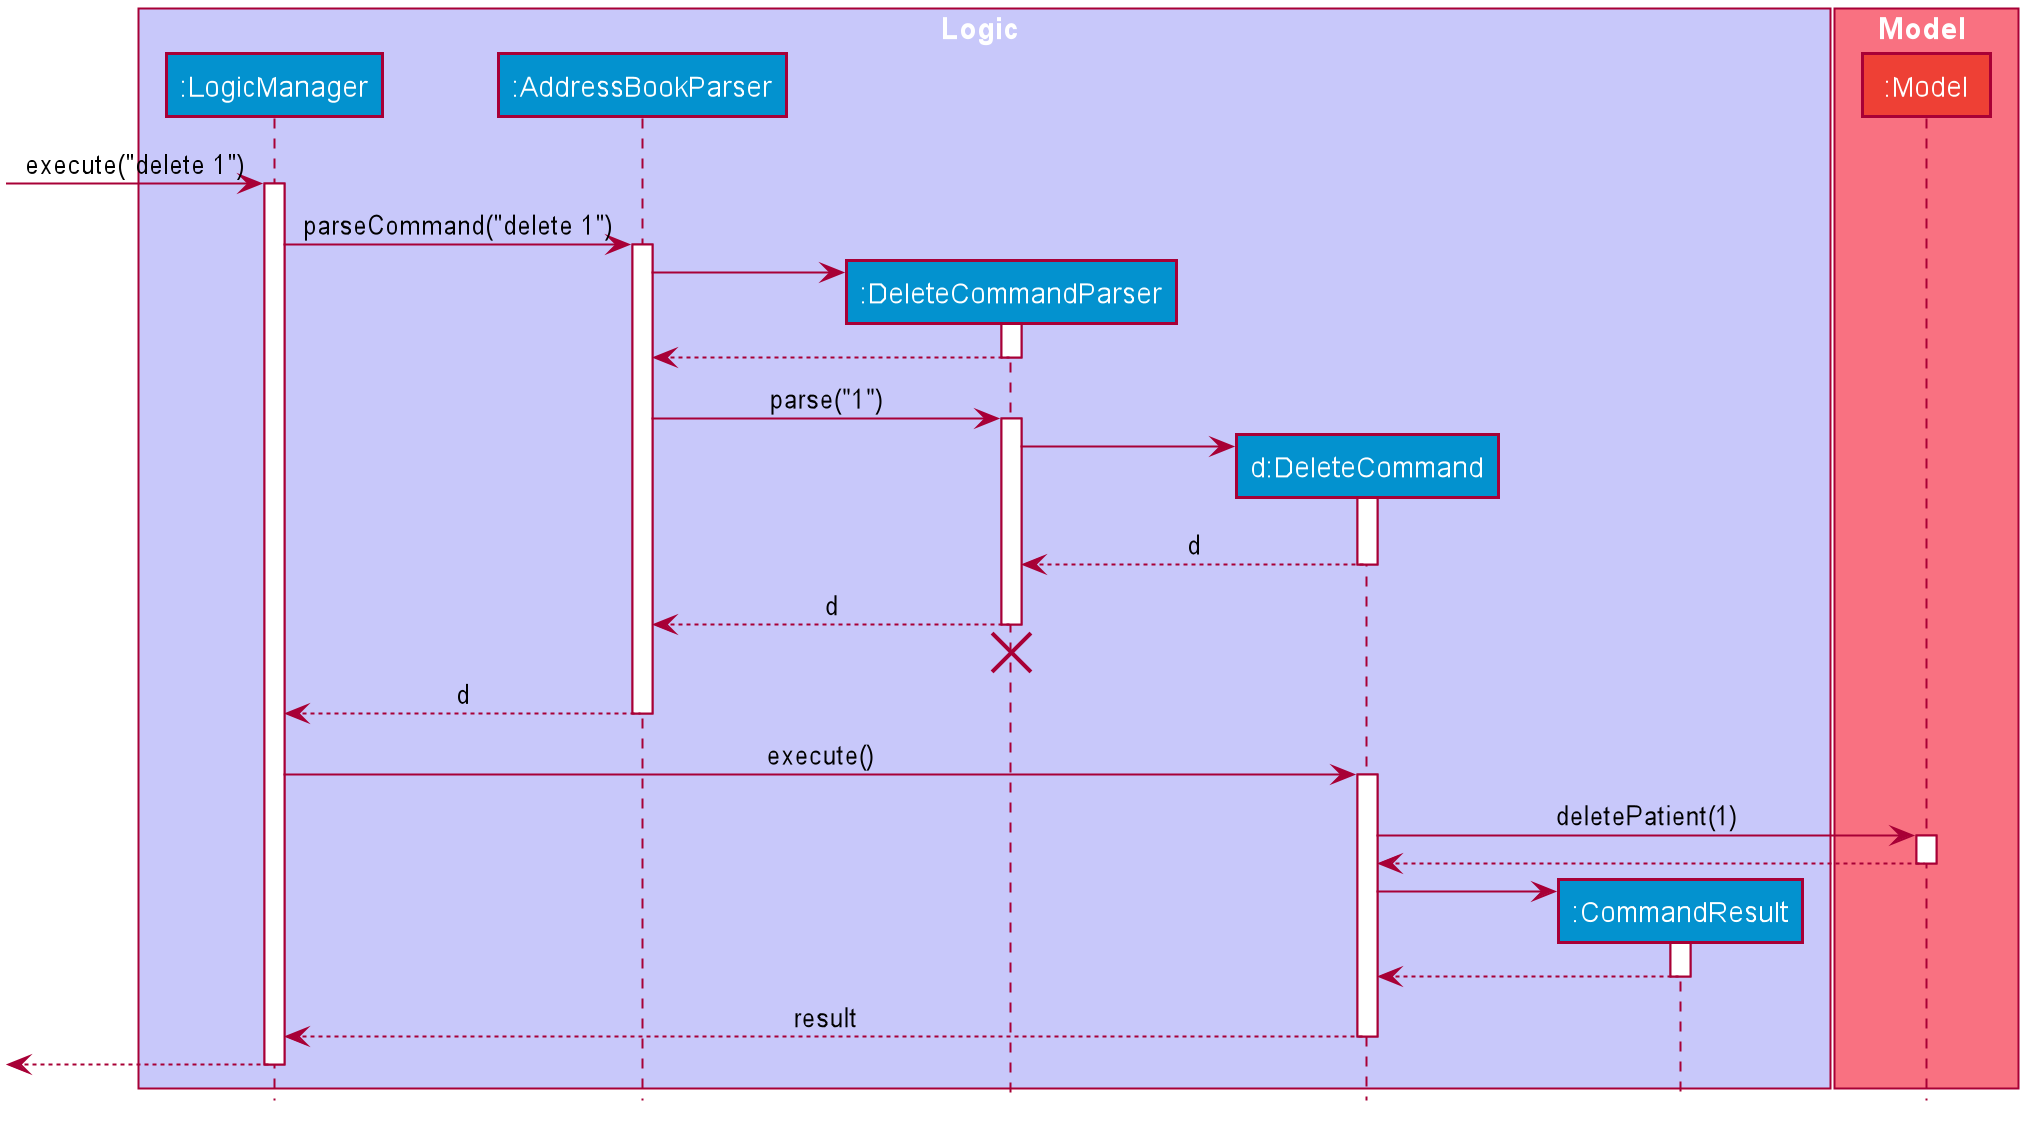

The diagram above was rendered by PlantUML. Its source (embedded in the PNG):
@startuml








skinparam BackgroundColor #FFFFFFF

skinparam Shadowing false

skinparam Class {
    FontColor #FFFFFF
    BorderThickness 1
    BorderColor #FFFFFF
    StereotypeFontColor #FFFFFF
    FontName Arial
}

skinparam Actor {
    BorderColor #000000
    Color #000000
    FontName Arial
}

skinparam Sequence {
    MessageAlign center
    BoxFontSize 15
    BoxPadding 0
    BoxFontColor #FFFFFF
    FontName Arial
}

skinparam Participant {
    FontColor #FFFFFFF
    Padding 20
}

skinparam MinClassWidth 50
skinparam ParticipantPadding 10
skinparam Shadowing false
skinparam DefaultTextAlignment center
skinparam packageStyle Rectangle

hide footbox
hide members
hide circle

box Logic #C8C8FA
participant ":LogicManager" as LogicManager #0392cf
participant ":AddressBookParser" as AddressBookParser #0392cf
participant ":DeleteCommandParser" as DeleteCommandParser #0392cf
participant "d:DeleteCommand" as DeleteCommand #0392cf
participant ":CommandResult" as CommandResult #0392cf
end box

box Model #F97181
participant ":Model" as Model #ee4035
end box

[-> LogicManager : execute("delete 1")
activate LogicManager

LogicManager -> AddressBookParser : parseCommand("delete 1")
activate AddressBookParser

create DeleteCommandParser
AddressBookParser -> DeleteCommandParser
activate DeleteCommandParser

DeleteCommandParser --> AddressBookParser
deactivate DeleteCommandParser

AddressBookParser -> DeleteCommandParser : parse("1")
activate DeleteCommandParser

create DeleteCommand
DeleteCommandParser -> DeleteCommand
activate DeleteCommand

DeleteCommand --> DeleteCommandParser : d
deactivate DeleteCommand

DeleteCommandParser --> AddressBookParser : d
deactivate DeleteCommandParser
DeleteCommandParser -[hidden]-> AddressBookParser
destroy DeleteCommandParser

AddressBookParser --> LogicManager : d
deactivate AddressBookParser

LogicManager -> DeleteCommand : execute()
activate DeleteCommand

DeleteCommand -> Model : deletePatient(1)
activate Model

Model --> DeleteCommand
deactivate Model

create CommandResult
DeleteCommand -> CommandResult
activate CommandResult

CommandResult --> DeleteCommand
deactivate CommandResult

DeleteCommand --> LogicManager : result
deactivate DeleteCommand

[<--LogicManager
deactivate LogicManager
@enduml